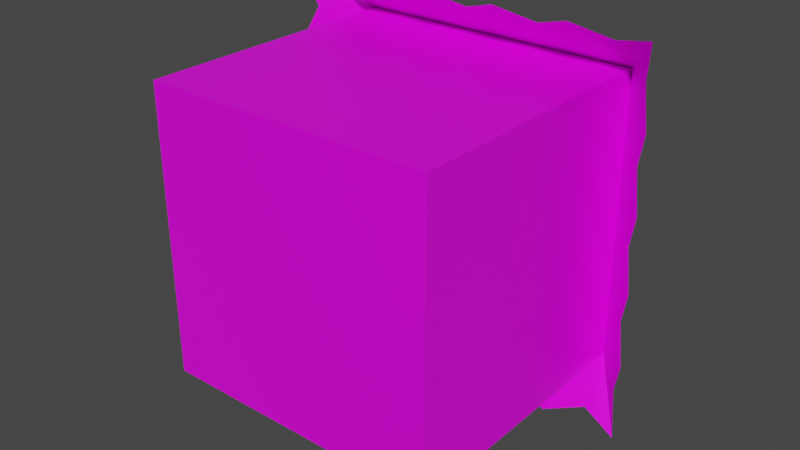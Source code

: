 # Source: grass.blend  (saved by Blender 2.82.7; exported with 4.5.12 LTS)
import bpy
from mathutils import Matrix  # noqa: F401  (used for matrix-valued properties, if any)

bpy.ops.wm.read_factory_settings(use_empty=True)
scene = bpy.context.scene
scene.name = 'Scene'

# ---- collections
col_normal = bpy.data.collections.new('normal'); scene.collection.children.link(col_normal)

# ---- images (referenced by path relative to the original .blend; pixels are not part of the script)
import os
ASSET_DIR = os.environ.get("B2B_ASSET_DIR", "")  # directory of the original .blend (textures are referenced by path, not embedded)
HERE = os.path.dirname(os.path.abspath(__file__))  # packed textures are extracted next to this script under _unpacked/

def load_image(name, relpath, width, height, colorspace="sRGB"):
    """Load a texture the original file referenced (path relative to the .blend, or extracted next to this script)."""
    p = next((c for c in (os.path.join(HERE, relpath), os.path.join(ASSET_DIR, relpath)) if relpath and os.path.exists(c)), "")
    if p:
        img = bpy.data.images.load(p, check_existing=True)
        img.name = name
    else:  # same state as the original file: an image datablock whose file is absent (Cycles renders it pink)
        img = bpy.data.images.new(name, width, height)
        img.source = "FILE"
        img.filepath = "//" + (relpath or name)
    img.colorspace_settings.name = colorspace
    return img
img_normal_png = load_image('normal.png', 'normal.png', 1024, 1024, 'sRGB')

# ---- materials (node trees are filled in below, after node groups)
mat_blockguide = bpy.data.materials.new('blockguide')
mat_blockguide.alpha_threshold = 0.0
mat_blockguide.use_transparent_shadow = False
mat_blockguide.line_color = (0.0, 0.0, 0.0, 1.0)

# ---- material node trees
mat_blockguide.use_nodes = True; mat_blockguide.node_tree.nodes.clear()
_N = mat_blockguide.node_tree.nodes; _L = mat_blockguide.node_tree.links
n0 = _N.new('ShaderNodeOutputMaterial'); n0.name = 'Material Output'; n0.location = (300, 300)
n1 = _N.new('ShaderNodeBsdfPrincipled'); n1.name = 'Principled BSDF'; n1.location = (10, 300)
n1.distribution = 'GGX'
n1.subsurface_method = 'BURLEY'
n1.inputs[2].default_value = 0.4
n1.inputs[3].default_value = 1.45
n1.inputs[27].default_value = (0.0, 0.0, 0.0, 1.0)
n1.inputs[28].default_value = 1.0
n2 = _N.new('ShaderNodeTexImage'); n2.name = 'Image Texture'; n2.location = (-349, 403)
n2.image = img_normal_png
_L.new(n1.outputs[0], n0.inputs[0])
_L.new(n2.outputs[0], n1.inputs[0])
n0.is_active_output = True

# ---- world
world_world = bpy.data.worlds.new('World'); scene.world = world_world
world_world.use_nodes = True; world_world.node_tree.nodes.clear()
_N = world_world.node_tree.nodes; _L = world_world.node_tree.links
n0 = _N.new('ShaderNodeOutputWorld'); n0.name = 'World Output'; n0.location = (300, 300)
n1 = _N.new('ShaderNodeBackground'); n1.name = 'Background'; n1.location = (10, 300)
n1.inputs[0].default_value = (0.05088, 0.05088, 0.05088, 1.0)
_L.new(n1.outputs[0], n0.inputs[0])
n0.is_active_output = True
world_world.color = (0.05088, 0.05088, 0.05088)
world_world.use_sun_shadow = False
world_world.sun_shadow_jitter_overblur = 0.0

# ---- meshes
me_cube_001 = bpy.data.meshes.new('Cube.001')
me_cube_001.from_pydata([(0.5, 0.9675, -0.5), (0.5, -2.186e-08, 0.5), (-0.5, 0.9675, -0.5), (-0.5, 2.186e-08, 0.5), (0.6631, 0.767, -0.6528), (0.5, -2.186e-08, -0.5), (-0.6516, 0.766, -0.6583), (-0.5, 2.186e-08, -0.5), (0.4675, 1.0, 0.4675), (0.5, 0.9675, 0.5), (-0.4675, 1.0, 0.4675), (-0.5, 0.9675, 0.5), (0.4675, 1.0, -0.4675), (-0.4675, 1.0, -0.4675), (-0.5094, 0.8161, -0.6218), (-0.3795, 0.766, -0.6636), (-0.2496, 0.8161, -0.6218), (-0.1197, 0.766, -0.6636), (0.01014, 0.8161, -0.6218), (0.14, 0.766, -0.6636), (0.2699, 0.8161, -0.6218), (0.3998, 0.766, -0.6636), (0.5296, 0.8161, -0.6218), (0.6575, 0.768, 0.6619), (-0.6572, 0.767, 0.6564), (-0.5205, 0.8182, 0.6255), (-0.3906, 0.768, 0.6671), (-0.2608, 0.8182, 0.6255), (-0.1309, 0.768, 0.6671), (-0.001021, 0.8182, 0.6255), (0.1289, 0.768, 0.6671), (0.2587, 0.8182, 0.6255), (0.3886, 0.768, 0.6671), (0.5185, 0.8182, 0.6255), (0.625, 0.8182, -0.5121), (0.6667, 0.768, -0.3822), (0.625, 0.8182, -0.2523), (0.6667, 0.768, -0.1225), (0.625, 0.8182, 0.007415), (0.6667, 0.768, 0.1373), (0.625, 0.8182, 0.2672), (0.6667, 0.768, 0.397), (0.625, 0.8182, 0.5269), (-0.6222, 0.8161, -0.5232), (-0.664, 0.766, -0.3934), (-0.6222, 0.8161, -0.2635), (-0.664, 0.766, -0.1336), (-0.6222, 0.8161, -0.003743), (-0.664, 0.766, 0.1261), (-0.6222, 0.8161, 0.256), (-0.664, 0.766, 0.3859), (-0.6222, 0.8161, 0.5157)], [], [(3, 11, 2, 7), (7, 2, 0, 5), (6, 2, 0, 4, 22, 21, 20, 19, 18, 17, 16, 15, 14), (5, 1, 3, 7), (8, 12, 13, 10), (1, 9, 11, 3), (10, 13, 2, 11), (8, 10, 11, 9), (13, 12, 0, 2), (12, 8, 9, 0), (5, 0, 9, 1), (24, 25, 26, 27, 28, 29, 30, 31, 32, 33, 23, 9, 11), (23, 42, 41, 40, 39, 38, 37, 36, 35, 34, 4, 0, 9), (24, 11, 2, 6, 43, 44, 45, 46, 47, 48, 49, 50, 51)])
_uv = me_cube_001.uv_layers.new(name='UVMap')
_uv.uv.foreach_set('vector', [0.5, 0.0, 0.4984, 0.5024, -0.00155, 0.5024, 0.0, 0.0, 0.5, 0.5, 0.5, 0.9839, 1.0, 0.9838, 1.0, 0.5, 0.01018, 0.5073, 0.01018, 0.98, 0.4829, 0.98, 0.4829, 0.5073, 0.4356, 0.5073, 0.3884, 0.5073, 0.3411, 0.5073, 0.2938, 0.5073, 0.2465, 0.5073, 0.1993, 0.5073, 0.152, 0.5073, 0.1047, 0.5073, 0.05745, 0.5073, 0.5, 1.0, 1.0, 1.0, 1.0, 0.5, 0.5, 0.5, 0.4772, 0.9773, 0.02271, 0.9773, 0.02271, 0.5227, 0.4772, 0.5227, 1.0, 0.0, 0.9984, 0.5024, 0.4984, 0.5024, 0.5, 0.0, 0.4772, 0.5227, 0.02271, 0.5227, 0.005403, 0.5092, 0.4915, 0.5092, 0.4772, 0.9773, 0.4772, 0.5227, 0.493, 0.5069, 0.493, 0.9931, 0.02271, 0.5227, 0.02271, 0.9773, 0.00691, 0.9931, 0.00691, 0.5069, 0.02271, 0.9773, 0.4772, 0.9773, 0.493, 0.9931, 0.00691, 0.9931, 0.5, 0.5, 0.5, 0.9838, 1.0, 0.9838, 1.0, 0.5, 0.01018, 0.5073, 0.05745, 0.5073, 0.1047, 0.5073, 0.152, 0.5073, 0.1993, 0.5073, 0.2465, 0.5073, 0.2938, 0.5073, 0.3411, 0.5073, 0.3884, 0.5073, 0.4356, 0.5073, 0.4829, 0.5073, 0.4829, 0.98, 0.01018, 0.98, 0.01018, 0.5073, 0.05745, 0.5073, 0.1047, 0.5073, 0.152, 0.5073, 0.1993, 0.5073, 0.2465, 0.5073, 0.2938, 0.5073, 0.3411, 0.5073, 0.3884, 0.5073, 0.4356, 0.5073, 0.4829, 0.5073, 0.4829, 0.98, 0.01018, 0.98, 0.01018, 0.5073, 0.01018, 0.98, 0.4829, 0.98, 0.4829, 0.5073, 0.4356, 0.5073, 0.3884, 0.5073, 0.3411, 0.5073, 0.2938, 0.5073, 0.2465, 0.5073, 0.1993, 0.5073, 0.152, 0.5073, 0.1047, 0.5073, 0.05745, 0.5073])
me_cube_001.materials.append(mat_blockguide)
me_cube_001.use_remesh_preserve_volume = False
me_cube_001.use_remesh_preserve_attributes = False
me_cube_001.use_mirror_vertex_groups = False
me_cube_001.update()

# ---- objects
ob_grass = bpy.data.objects.new('grass', me_cube_001)

# ---- transforms, parenting, visibility, modifiers, constraints
ob_grass.location = (0.0, 0.0, 0.0)
ob_grass.lock_rotations_4d = False
ob_grass.empty_display_type = 'ARROWS'
ob_grass.lineart.crease_threshold = 0.0

# ---- collection membership
col_normal.objects.link(ob_grass)

# ---- scene / render settings (as saved in the file)
scene.frame_start = 1; scene.frame_end = 250; scene.frame_set(1)
scene.render.engine = 'BLENDER_EEVEE_NEXT'
scene.cycles.use_denoising = False
scene.cycles.samples = 128
scene.cycles.sampling_pattern = 'TABULATED_SOBOL'
scene.cycles.use_adaptive_sampling = False
scene.cycles.use_light_tree = False
scene.view_settings.view_transform = 'Filmic'
bpy.context.view_layer.update()

# ---- added for rendering (the .blend has no active camera and no usable light): camera, sun
cam_auto = bpy.data.cameras.new('AutoCamera')
cam_auto.lens = 50.0
cam_auto.sensor_width = 36.0
cam_auto.clip_end = 1000.0
ob_auto_camera = bpy.data.objects.new('AutoCamera', cam_auto)
scene.collection.objects.link(ob_auto_camera)
ob_auto_camera.location = (1.97301, -1.86601, 1.57909)
ob_auto_camera.rotation_euler = (1.09748, -7.21219e-08, 0.694738)
scene.camera = ob_auto_camera
light_auto_sun = bpy.data.lights.new('AutoSun', 'SUN')
light_auto_sun.energy = 3.0
light_auto_sun.angle = 0.0523599
ob_auto_sun = bpy.data.objects.new('AutoSun', light_auto_sun)
scene.collection.objects.link(ob_auto_sun)
ob_auto_sun.rotation_euler = (0.872665, 0.174533, 0.523599)
bpy.context.view_layer.update()
